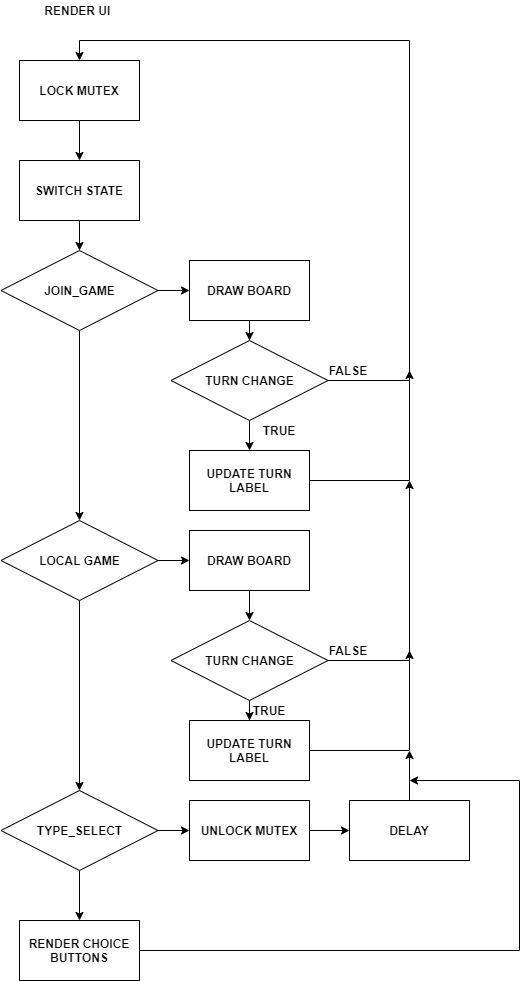

The diagram above was exported from draw.io. Its source (the exported page's mxGraphModel, read from the mxfile embedded in the PNG):
<mxGraphModel dx="868" dy="1588" grid="1" gridSize="10" guides="1" tooltips="1" connect="1" arrows="1" fold="1" page="1" pageScale="1" pageWidth="850" pageHeight="1100" math="0" shadow="0">
  <root>
    <mxCell id="0" />
    <mxCell id="1" parent="0" />
    <mxCell id="A33VwuXn-18VQSEyewpB-16" value="" style="edgeStyle=orthogonalEdgeStyle;rounded=0;orthogonalLoop=1;jettySize=auto;html=1;fontStyle=1" edge="1" parent="1" source="A33VwuXn-18VQSEyewpB-1" target="A33VwuXn-18VQSEyewpB-2">
      <mxGeometry relative="1" as="geometry" />
    </mxCell>
    <mxCell id="A33VwuXn-18VQSEyewpB-1" value="&lt;span&gt;LOCK MUTEX&lt;/span&gt;" style="rounded=0;whiteSpace=wrap;html=1;fontStyle=1" vertex="1" parent="1">
      <mxGeometry x="340" y="40" width="120" height="60" as="geometry" />
    </mxCell>
    <mxCell id="A33VwuXn-18VQSEyewpB-17" value="" style="edgeStyle=orthogonalEdgeStyle;rounded=0;orthogonalLoop=1;jettySize=auto;html=1;fontStyle=1" edge="1" parent="1" source="A33VwuXn-18VQSEyewpB-2" target="A33VwuXn-18VQSEyewpB-3">
      <mxGeometry relative="1" as="geometry" />
    </mxCell>
    <mxCell id="A33VwuXn-18VQSEyewpB-2" value="&lt;span&gt;SWITCH STATE&lt;/span&gt;" style="rounded=0;whiteSpace=wrap;html=1;fontStyle=1" vertex="1" parent="1">
      <mxGeometry x="340" y="140" width="120" height="60" as="geometry" />
    </mxCell>
    <mxCell id="A33VwuXn-18VQSEyewpB-19" value="" style="edgeStyle=orthogonalEdgeStyle;rounded=0;orthogonalLoop=1;jettySize=auto;html=1;fontStyle=1" edge="1" parent="1" source="A33VwuXn-18VQSEyewpB-3" target="A33VwuXn-18VQSEyewpB-7">
      <mxGeometry relative="1" as="geometry">
        <mxPoint x="400" y="390" as="targetPoint" />
      </mxGeometry>
    </mxCell>
    <mxCell id="A33VwuXn-18VQSEyewpB-28" value="" style="edgeStyle=orthogonalEdgeStyle;rounded=0;orthogonalLoop=1;jettySize=auto;html=1;fontStyle=1" edge="1" parent="1" source="A33VwuXn-18VQSEyewpB-3" target="A33VwuXn-18VQSEyewpB-4">
      <mxGeometry relative="1" as="geometry" />
    </mxCell>
    <mxCell id="A33VwuXn-18VQSEyewpB-3" value="&lt;span&gt;JOIN_GAME&lt;/span&gt;" style="rhombus;whiteSpace=wrap;html=1;fontStyle=1" vertex="1" parent="1">
      <mxGeometry x="321.5" y="230" width="157" height="80" as="geometry" />
    </mxCell>
    <mxCell id="A33VwuXn-18VQSEyewpB-29" value="" style="edgeStyle=orthogonalEdgeStyle;rounded=0;orthogonalLoop=1;jettySize=auto;html=1;fontStyle=1" edge="1" parent="1" source="A33VwuXn-18VQSEyewpB-4" target="A33VwuXn-18VQSEyewpB-5">
      <mxGeometry relative="1" as="geometry" />
    </mxCell>
    <mxCell id="A33VwuXn-18VQSEyewpB-4" value="&lt;span&gt;DRAW BOARD&lt;/span&gt;" style="rounded=0;whiteSpace=wrap;html=1;fontStyle=1" vertex="1" parent="1">
      <mxGeometry x="510" y="240" width="120" height="60" as="geometry" />
    </mxCell>
    <mxCell id="A33VwuXn-18VQSEyewpB-30" value="" style="edgeStyle=orthogonalEdgeStyle;rounded=0;orthogonalLoop=1;jettySize=auto;html=1;fontStyle=1" edge="1" parent="1" source="A33VwuXn-18VQSEyewpB-5" target="A33VwuXn-18VQSEyewpB-6">
      <mxGeometry relative="1" as="geometry" />
    </mxCell>
    <mxCell id="A33VwuXn-18VQSEyewpB-31" style="edgeStyle=orthogonalEdgeStyle;rounded=0;orthogonalLoop=1;jettySize=auto;html=1;entryX=0.5;entryY=0;entryDx=0;entryDy=0;fontStyle=1" edge="1" parent="1" source="A33VwuXn-18VQSEyewpB-5" target="A33VwuXn-18VQSEyewpB-1">
      <mxGeometry relative="1" as="geometry">
        <Array as="points">
          <mxPoint x="730" y="360" />
          <mxPoint x="730" y="20" />
          <mxPoint x="400" y="20" />
        </Array>
      </mxGeometry>
    </mxCell>
    <mxCell id="A33VwuXn-18VQSEyewpB-5" value="&lt;span&gt;TURN CHANGE&lt;/span&gt;" style="rhombus;whiteSpace=wrap;html=1;fontStyle=1" vertex="1" parent="1">
      <mxGeometry x="491.5" y="320" width="157" height="80" as="geometry" />
    </mxCell>
    <mxCell id="A33VwuXn-18VQSEyewpB-34" style="edgeStyle=orthogonalEdgeStyle;rounded=0;orthogonalLoop=1;jettySize=auto;html=1;fontStyle=1" edge="1" parent="1" source="A33VwuXn-18VQSEyewpB-6">
      <mxGeometry relative="1" as="geometry">
        <mxPoint x="730" y="350" as="targetPoint" />
        <Array as="points">
          <mxPoint x="730" y="460" />
          <mxPoint x="730" y="360" />
        </Array>
      </mxGeometry>
    </mxCell>
    <mxCell id="A33VwuXn-18VQSEyewpB-6" value="&lt;span&gt;UPDATE TURN LABEL&lt;/span&gt;" style="rounded=0;whiteSpace=wrap;html=1;fontStyle=1" vertex="1" parent="1">
      <mxGeometry x="510" y="430" width="120" height="60" as="geometry" />
    </mxCell>
    <mxCell id="A33VwuXn-18VQSEyewpB-20" style="edgeStyle=orthogonalEdgeStyle;rounded=0;orthogonalLoop=1;jettySize=auto;html=1;entryX=0.5;entryY=0;entryDx=0;entryDy=0;fontStyle=1" edge="1" parent="1" source="A33VwuXn-18VQSEyewpB-7" target="A33VwuXn-18VQSEyewpB-8">
      <mxGeometry relative="1" as="geometry" />
    </mxCell>
    <mxCell id="A33VwuXn-18VQSEyewpB-25" value="" style="edgeStyle=orthogonalEdgeStyle;rounded=0;orthogonalLoop=1;jettySize=auto;html=1;fontStyle=1" edge="1" parent="1" source="A33VwuXn-18VQSEyewpB-7" target="A33VwuXn-18VQSEyewpB-9">
      <mxGeometry relative="1" as="geometry" />
    </mxCell>
    <mxCell id="A33VwuXn-18VQSEyewpB-7" value="&lt;span&gt;LOCAL GAME&lt;/span&gt;" style="rhombus;whiteSpace=wrap;html=1;fontStyle=1" vertex="1" parent="1">
      <mxGeometry x="321.5" y="500" width="157" height="80" as="geometry" />
    </mxCell>
    <mxCell id="A33VwuXn-18VQSEyewpB-21" style="edgeStyle=orthogonalEdgeStyle;rounded=0;orthogonalLoop=1;jettySize=auto;html=1;fontStyle=1" edge="1" parent="1" source="A33VwuXn-18VQSEyewpB-8" target="A33VwuXn-18VQSEyewpB-13">
      <mxGeometry relative="1" as="geometry" />
    </mxCell>
    <mxCell id="A33VwuXn-18VQSEyewpB-24" value="" style="edgeStyle=orthogonalEdgeStyle;rounded=0;orthogonalLoop=1;jettySize=auto;html=1;fontStyle=1" edge="1" parent="1" source="A33VwuXn-18VQSEyewpB-8" target="A33VwuXn-18VQSEyewpB-15">
      <mxGeometry relative="1" as="geometry" />
    </mxCell>
    <mxCell id="A33VwuXn-18VQSEyewpB-8" value="&lt;span&gt;TYPE_SELECT&lt;/span&gt;" style="rhombus;whiteSpace=wrap;html=1;fontStyle=1" vertex="1" parent="1">
      <mxGeometry x="321.5" y="770" width="157" height="80" as="geometry" />
    </mxCell>
    <mxCell id="A33VwuXn-18VQSEyewpB-26" value="" style="edgeStyle=orthogonalEdgeStyle;rounded=0;orthogonalLoop=1;jettySize=auto;html=1;fontStyle=1" edge="1" parent="1" source="A33VwuXn-18VQSEyewpB-9" target="A33VwuXn-18VQSEyewpB-10">
      <mxGeometry relative="1" as="geometry" />
    </mxCell>
    <mxCell id="A33VwuXn-18VQSEyewpB-9" value="&lt;span&gt;DRAW BOARD&lt;/span&gt;" style="rounded=0;whiteSpace=wrap;html=1;fontStyle=1" vertex="1" parent="1">
      <mxGeometry x="510" y="510" width="120" height="60" as="geometry" />
    </mxCell>
    <mxCell id="A33VwuXn-18VQSEyewpB-27" value="" style="edgeStyle=orthogonalEdgeStyle;rounded=0;orthogonalLoop=1;jettySize=auto;html=1;fontStyle=1" edge="1" parent="1" source="A33VwuXn-18VQSEyewpB-10" target="A33VwuXn-18VQSEyewpB-11">
      <mxGeometry relative="1" as="geometry" />
    </mxCell>
    <mxCell id="A33VwuXn-18VQSEyewpB-35" style="edgeStyle=orthogonalEdgeStyle;rounded=0;orthogonalLoop=1;jettySize=auto;html=1;fontStyle=1" edge="1" parent="1" source="A33VwuXn-18VQSEyewpB-10">
      <mxGeometry relative="1" as="geometry">
        <mxPoint x="730" y="460" as="targetPoint" />
        <Array as="points">
          <mxPoint x="730" y="640" />
          <mxPoint x="730" y="460" />
        </Array>
      </mxGeometry>
    </mxCell>
    <mxCell id="A33VwuXn-18VQSEyewpB-10" value="&lt;span&gt;TURN CHANGE&lt;/span&gt;" style="rhombus;whiteSpace=wrap;html=1;fontStyle=1" vertex="1" parent="1">
      <mxGeometry x="491.5" y="600" width="157" height="80" as="geometry" />
    </mxCell>
    <mxCell id="A33VwuXn-18VQSEyewpB-38" style="edgeStyle=orthogonalEdgeStyle;rounded=0;orthogonalLoop=1;jettySize=auto;html=1;fontStyle=1" edge="1" parent="1" source="A33VwuXn-18VQSEyewpB-11">
      <mxGeometry relative="1" as="geometry">
        <mxPoint x="730" y="630" as="targetPoint" />
        <Array as="points">
          <mxPoint x="730" y="730" />
          <mxPoint x="730" y="640" />
        </Array>
      </mxGeometry>
    </mxCell>
    <mxCell id="A33VwuXn-18VQSEyewpB-11" value="&lt;span&gt;UPDATE TURN LABEL&lt;/span&gt;" style="rounded=0;whiteSpace=wrap;html=1;fontStyle=1" vertex="1" parent="1">
      <mxGeometry x="510" y="700" width="120" height="60" as="geometry" />
    </mxCell>
    <mxCell id="A33VwuXn-18VQSEyewpB-39" style="edgeStyle=orthogonalEdgeStyle;rounded=0;orthogonalLoop=1;jettySize=auto;html=1;fontStyle=1" edge="1" parent="1" source="A33VwuXn-18VQSEyewpB-12">
      <mxGeometry relative="1" as="geometry">
        <mxPoint x="730" y="730" as="targetPoint" />
      </mxGeometry>
    </mxCell>
    <mxCell id="A33VwuXn-18VQSEyewpB-12" value="&lt;span&gt;DELAY&lt;/span&gt;" style="rounded=0;whiteSpace=wrap;html=1;fontStyle=1" vertex="1" parent="1">
      <mxGeometry x="670" y="780" width="120" height="60" as="geometry" />
    </mxCell>
    <mxCell id="A33VwuXn-18VQSEyewpB-23" value="" style="edgeStyle=orthogonalEdgeStyle;rounded=0;orthogonalLoop=1;jettySize=auto;html=1;fontStyle=1" edge="1" parent="1" source="A33VwuXn-18VQSEyewpB-13" target="A33VwuXn-18VQSEyewpB-12">
      <mxGeometry relative="1" as="geometry" />
    </mxCell>
    <mxCell id="A33VwuXn-18VQSEyewpB-13" value="&lt;span&gt;UNLOCK MUTEX&lt;/span&gt;" style="rounded=0;whiteSpace=wrap;html=1;fontStyle=1" vertex="1" parent="1">
      <mxGeometry x="510" y="780" width="120" height="60" as="geometry" />
    </mxCell>
    <mxCell id="A33VwuXn-18VQSEyewpB-40" style="edgeStyle=orthogonalEdgeStyle;rounded=0;orthogonalLoop=1;jettySize=auto;html=1;fontStyle=1" edge="1" parent="1" source="A33VwuXn-18VQSEyewpB-15">
      <mxGeometry relative="1" as="geometry">
        <mxPoint x="730" y="760" as="targetPoint" />
        <Array as="points">
          <mxPoint x="840" y="930" />
          <mxPoint x="840" y="760" />
        </Array>
      </mxGeometry>
    </mxCell>
    <mxCell id="A33VwuXn-18VQSEyewpB-15" value="&lt;span&gt;RENDER CHOICE BUTTONS&lt;/span&gt;" style="rounded=0;whiteSpace=wrap;html=1;fontStyle=1" vertex="1" parent="1">
      <mxGeometry x="340" y="900" width="120" height="60" as="geometry" />
    </mxCell>
    <mxCell id="A33VwuXn-18VQSEyewpB-32" value="FALSE" style="text;html=1;strokeColor=none;fillColor=none;align=center;verticalAlign=middle;whiteSpace=wrap;rounded=0;fontStyle=1" vertex="1" parent="1">
      <mxGeometry x="648.5" y="340" width="40" height="20" as="geometry" />
    </mxCell>
    <mxCell id="A33VwuXn-18VQSEyewpB-33" value="TRUE" style="text;html=1;strokeColor=none;fillColor=none;align=center;verticalAlign=middle;whiteSpace=wrap;rounded=0;fontStyle=1" vertex="1" parent="1">
      <mxGeometry x="580" y="400" width="40" height="20" as="geometry" />
    </mxCell>
    <mxCell id="A33VwuXn-18VQSEyewpB-36" value="FALSE" style="text;html=1;strokeColor=none;fillColor=none;align=center;verticalAlign=middle;whiteSpace=wrap;rounded=0;fontStyle=1" vertex="1" parent="1">
      <mxGeometry x="648.5" y="620" width="40" height="20" as="geometry" />
    </mxCell>
    <mxCell id="A33VwuXn-18VQSEyewpB-37" value="TRUE" style="text;html=1;strokeColor=none;fillColor=none;align=center;verticalAlign=middle;whiteSpace=wrap;rounded=0;fontStyle=1" vertex="1" parent="1">
      <mxGeometry x="570" y="680" width="40" height="20" as="geometry" />
    </mxCell>
    <mxCell id="A33VwuXn-18VQSEyewpB-41" value="RENDER UI&amp;nbsp;" style="text;html=1;strokeColor=none;fillColor=none;align=center;verticalAlign=middle;whiteSpace=wrap;rounded=0;fontStyle=1" vertex="1" parent="1">
      <mxGeometry x="350" y="-20" width="100" height="20" as="geometry" />
    </mxCell>
  </root>
</mxGraphModel>